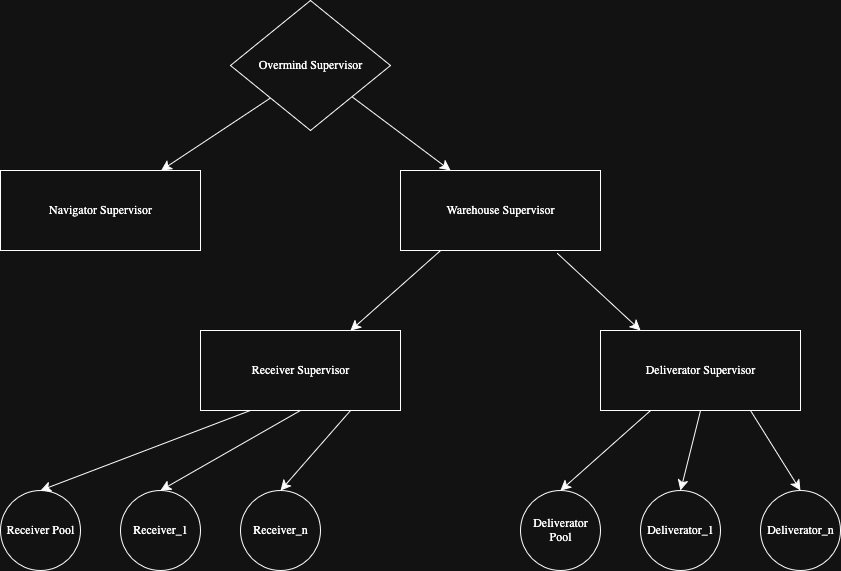

The diagram above was exported from draw.io. Its source (the exported page's mxGraphModel, read from the mxfile embedded in the PNG):
<mxGraphModel dx="695" dy="1206" grid="1" gridSize="10" guides="1" tooltips="1" connect="1" arrows="1" fold="1" page="1" pageScale="1" pageWidth="850" pageHeight="1100" math="0" shadow="0">
  <root>
    <mxCell id="0" />
    <mxCell id="1" parent="0" />
    <mxCell id="MfbeVRdYQgmYa-1ko2TJ-5" value="" style="endArrow=classic;html=1;rounded=0;fontSize=12;startSize=8;endSize=8;curved=1;exitX=0;exitY=1;exitDx=0;exitDy=0;" edge="1" parent="1" source="MfbeVRdYQgmYa-1ko2TJ-27" target="MfbeVRdYQgmYa-1ko2TJ-6">
      <mxGeometry width="50" height="50" relative="1" as="geometry">
        <mxPoint x="250" y="160" as="sourcePoint" />
        <mxPoint x="30" y="320" as="targetPoint" />
      </mxGeometry>
    </mxCell>
    <mxCell id="MfbeVRdYQgmYa-1ko2TJ-6" value="Navigator Supervisor" style="rounded=0;whiteSpace=wrap;html=1;" vertex="1" parent="1">
      <mxGeometry y="240" width="200" height="80" as="geometry" />
    </mxCell>
    <mxCell id="MfbeVRdYQgmYa-1ko2TJ-8" style="edgeStyle=none;curved=1;rounded=0;orthogonalLoop=1;jettySize=auto;html=1;fontSize=12;startSize=8;endSize=8;entryX=0.25;entryY=0;entryDx=0;entryDy=0;" edge="1" parent="1" source="MfbeVRdYQgmYa-1ko2TJ-27" target="MfbeVRdYQgmYa-1ko2TJ-7">
      <mxGeometry relative="1" as="geometry">
        <mxPoint x="400" y="330" as="targetPoint" />
        <mxPoint x="350" y="160" as="sourcePoint" />
      </mxGeometry>
    </mxCell>
    <mxCell id="MfbeVRdYQgmYa-1ko2TJ-7" value="Warehouse Supervisor" style="rounded=0;whiteSpace=wrap;html=1;" vertex="1" parent="1">
      <mxGeometry x="400" y="240" width="200" height="80" as="geometry" />
    </mxCell>
    <mxCell id="MfbeVRdYQgmYa-1ko2TJ-9" value="Receiver Supervisor" style="rounded=0;whiteSpace=wrap;html=1;" vertex="1" parent="1">
      <mxGeometry x="200" y="400" width="200" height="80" as="geometry" />
    </mxCell>
    <mxCell id="MfbeVRdYQgmYa-1ko2TJ-11" value="" style="endArrow=classic;html=1;rounded=0;fontSize=12;startSize=8;endSize=8;curved=1;exitX=0.25;exitY=1;exitDx=0;exitDy=0;" edge="1" parent="1">
      <mxGeometry width="50" height="50" relative="1" as="geometry">
        <mxPoint x="440" y="320" as="sourcePoint" />
        <mxPoint x="350" y="400" as="targetPoint" />
      </mxGeometry>
    </mxCell>
    <mxCell id="MfbeVRdYQgmYa-1ko2TJ-12" value="Deliverator Supervisor" style="rounded=0;whiteSpace=wrap;html=1;" vertex="1" parent="1">
      <mxGeometry x="600" y="400" width="200" height="80" as="geometry" />
    </mxCell>
    <mxCell id="MfbeVRdYQgmYa-1ko2TJ-13" style="edgeStyle=none;curved=1;rounded=0;orthogonalLoop=1;jettySize=auto;html=1;exitX=0.785;exitY=1.038;exitDx=0;exitDy=0;fontSize=12;startSize=8;endSize=8;entryX=0.25;entryY=0;entryDx=0;entryDy=0;exitPerimeter=0;" edge="1" parent="1" source="MfbeVRdYQgmYa-1ko2TJ-7">
      <mxGeometry relative="1" as="geometry">
        <mxPoint x="640" y="400" as="targetPoint" />
        <mxPoint x="540" y="320" as="sourcePoint" />
      </mxGeometry>
    </mxCell>
    <mxCell id="MfbeVRdYQgmYa-1ko2TJ-14" value="Receiver Pool" style="ellipse;whiteSpace=wrap;html=1;aspect=fixed;" vertex="1" parent="1">
      <mxGeometry y="560" width="80" height="80" as="geometry" />
    </mxCell>
    <mxCell id="MfbeVRdYQgmYa-1ko2TJ-15" value="Receiver_1" style="ellipse;whiteSpace=wrap;html=1;aspect=fixed;" vertex="1" parent="1">
      <mxGeometry x="120" y="560" width="80" height="80" as="geometry" />
    </mxCell>
    <mxCell id="MfbeVRdYQgmYa-1ko2TJ-16" value="Receiver_n" style="ellipse;whiteSpace=wrap;html=1;aspect=fixed;" vertex="1" parent="1">
      <mxGeometry x="240" y="560" width="80" height="80" as="geometry" />
    </mxCell>
    <mxCell id="MfbeVRdYQgmYa-1ko2TJ-17" value="Deliverator Pool" style="ellipse;whiteSpace=wrap;html=1;aspect=fixed;" vertex="1" parent="1">
      <mxGeometry x="520" y="560" width="80" height="80" as="geometry" />
    </mxCell>
    <mxCell id="MfbeVRdYQgmYa-1ko2TJ-19" value="Deliverator_1" style="ellipse;whiteSpace=wrap;html=1;aspect=fixed;" vertex="1" parent="1">
      <mxGeometry x="640" y="560" width="80" height="80" as="geometry" />
    </mxCell>
    <mxCell id="MfbeVRdYQgmYa-1ko2TJ-20" value="Deliverator_n" style="ellipse;whiteSpace=wrap;html=1;aspect=fixed;" vertex="1" parent="1">
      <mxGeometry x="760" y="560" width="80" height="80" as="geometry" />
    </mxCell>
    <mxCell id="MfbeVRdYQgmYa-1ko2TJ-21" value="" style="endArrow=classic;html=1;rounded=0;fontSize=12;startSize=8;endSize=8;curved=1;exitX=0.25;exitY=1;exitDx=0;exitDy=0;" edge="1" parent="1" source="MfbeVRdYQgmYa-1ko2TJ-9">
      <mxGeometry width="50" height="50" relative="1" as="geometry">
        <mxPoint x="130" y="480" as="sourcePoint" />
        <mxPoint x="40" y="560" as="targetPoint" />
      </mxGeometry>
    </mxCell>
    <mxCell id="MfbeVRdYQgmYa-1ko2TJ-22" value="" style="endArrow=classic;html=1;rounded=0;fontSize=12;startSize=8;endSize=8;curved=1;entryX=0.5;entryY=0;entryDx=0;entryDy=0;exitX=0.5;exitY=1;exitDx=0;exitDy=0;" edge="1" parent="1" source="MfbeVRdYQgmYa-1ko2TJ-9" target="MfbeVRdYQgmYa-1ko2TJ-15">
      <mxGeometry width="50" height="50" relative="1" as="geometry">
        <mxPoint x="280" y="490" as="sourcePoint" />
        <mxPoint x="290" y="800" as="targetPoint" />
      </mxGeometry>
    </mxCell>
    <mxCell id="MfbeVRdYQgmYa-1ko2TJ-23" value="" style="endArrow=classic;html=1;rounded=0;fontSize=12;startSize=8;endSize=8;curved=1;entryX=0.5;entryY=0;entryDx=0;entryDy=0;exitX=0.75;exitY=1;exitDx=0;exitDy=0;" edge="1" parent="1" source="MfbeVRdYQgmYa-1ko2TJ-9" target="MfbeVRdYQgmYa-1ko2TJ-16">
      <mxGeometry width="50" height="50" relative="1" as="geometry">
        <mxPoint x="240" y="850" as="sourcePoint" />
        <mxPoint x="290" y="800" as="targetPoint" />
      </mxGeometry>
    </mxCell>
    <mxCell id="MfbeVRdYQgmYa-1ko2TJ-24" value="" style="endArrow=classic;html=1;rounded=0;fontSize=12;startSize=8;endSize=8;curved=1;entryX=0.5;entryY=0;entryDx=0;entryDy=0;exitX=0.25;exitY=1;exitDx=0;exitDy=0;" edge="1" parent="1" source="MfbeVRdYQgmYa-1ko2TJ-12" target="MfbeVRdYQgmYa-1ko2TJ-17">
      <mxGeometry width="50" height="50" relative="1" as="geometry">
        <mxPoint x="570" y="850" as="sourcePoint" />
        <mxPoint x="620" y="800" as="targetPoint" />
      </mxGeometry>
    </mxCell>
    <mxCell id="MfbeVRdYQgmYa-1ko2TJ-25" value="" style="endArrow=classic;html=1;rounded=0;fontSize=12;startSize=8;endSize=8;curved=1;entryX=0.5;entryY=0;entryDx=0;entryDy=0;exitX=0.75;exitY=1;exitDx=0;exitDy=0;" edge="1" parent="1" source="MfbeVRdYQgmYa-1ko2TJ-12" target="MfbeVRdYQgmYa-1ko2TJ-20">
      <mxGeometry width="50" height="50" relative="1" as="geometry">
        <mxPoint x="570" y="850" as="sourcePoint" />
        <mxPoint x="620" y="800" as="targetPoint" />
      </mxGeometry>
    </mxCell>
    <mxCell id="MfbeVRdYQgmYa-1ko2TJ-26" value="" style="endArrow=classic;html=1;rounded=0;fontSize=12;startSize=8;endSize=8;curved=1;entryX=0.5;entryY=0;entryDx=0;entryDy=0;exitX=0.5;exitY=1;exitDx=0;exitDy=0;" edge="1" parent="1" source="MfbeVRdYQgmYa-1ko2TJ-12" target="MfbeVRdYQgmYa-1ko2TJ-19">
      <mxGeometry width="50" height="50" relative="1" as="geometry">
        <mxPoint x="570" y="850" as="sourcePoint" />
        <mxPoint x="620" y="800" as="targetPoint" />
      </mxGeometry>
    </mxCell>
    <mxCell id="MfbeVRdYQgmYa-1ko2TJ-27" value="Overmind Supervisor" style="rhombus;whiteSpace=wrap;html=1;" vertex="1" parent="1">
      <mxGeometry x="230" y="70" width="160" height="130" as="geometry" />
    </mxCell>
  </root>
</mxGraphModel>